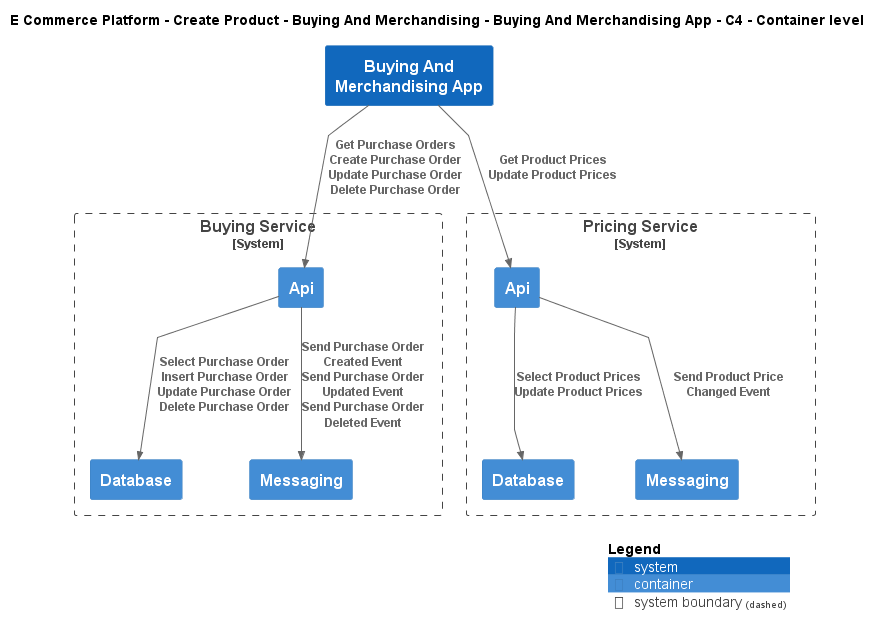

The diagram above was rendered by PlantUML. Its source (embedded in the PNG):
@startuml
!include ..\..\..\..\..\.c4s\C4_Container.puml

AddElementTag("c4interflow:lifecycle:new", $bgColor=green, $fontColor=#ffffff, $borderColor=green, $shadowing="False")
AddElementTag("c4interflow:lifecycle:changed", $bgColor=orange, $fontColor=#ffffff, $borderColor=orange, $shadowing="False")
AddElementTag("c4interflow:lifecycle:removed", $bgColor=red, $fontColor=#ffffff, $borderColor=red, $shadowing="False")

AddRelTag("c4interflow:lifecycle:new", $textColor=green, $lineColor=green)
AddRelTag("c4interflow:lifecycle:changed", $textColor=orange, $lineColor=orange)
AddRelTag("c4interflow:lifecycle:removed", $textColor=red, $lineColor=red)

SHOW_PERSON_PORTRAIT()
LAYOUT_TOP_DOWN()

skinparam linetype polyline

title E Commerce Platform - Create Product - Buying And Merchandising - Buying And Merchandising App - C4 - Container level

System(ECommercePlatform.CreateProduct.BuyingAndMerchandising.SoftwareSystems.BuyingAndMerchandisingApp, "Buying And Merchandising App", "")

System_Boundary(ECommercePlatform.CreateProduct.BuyingAndMerchandising.SoftwareSystems.BuyingService, "Buying Service") {
    Container(ECommercePlatform.CreateProduct.BuyingAndMerchandising.SoftwareSystems.BuyingService.Containers.Api, "Api", "", "")
    Container(ECommercePlatform.CreateProduct.BuyingAndMerchandising.SoftwareSystems.BuyingService.Containers.Database, "Database", "", "")
    Container(ECommercePlatform.CreateProduct.BuyingAndMerchandising.SoftwareSystems.BuyingService.Containers.Messaging, "Messaging", "", "")
}

System_Boundary(ECommercePlatform.CreateProduct.PriceManagement.SoftwareSystems.PricingService, "Pricing Service") {
    Container(ECommercePlatform.CreateProduct.PriceManagement.SoftwareSystems.PricingService.Containers.Api, "Api", "", "")
    Container(ECommercePlatform.CreateProduct.PriceManagement.SoftwareSystems.PricingService.Containers.Database, "Database", "", "")
    Container(ECommercePlatform.CreateProduct.PriceManagement.SoftwareSystems.PricingService.Containers.Messaging, "Messaging", "", "")
}

Rel(ECommercePlatform.CreateProduct.BuyingAndMerchandising.SoftwareSystems.BuyingAndMerchandisingApp, ECommercePlatform.CreateProduct.BuyingAndMerchandising.SoftwareSystems.BuyingService.Containers.Api, "Get Purchase Orders\nCreate Purchase Order\nUpdate Purchase Order\nDelete Purchase Order")
Rel(ECommercePlatform.CreateProduct.BuyingAndMerchandising.SoftwareSystems.BuyingService.Containers.Api, ECommercePlatform.CreateProduct.BuyingAndMerchandising.SoftwareSystems.BuyingService.Containers.Database, "Select Purchase Order\nInsert Purchase Order\nUpdate Purchase Order\nDelete Purchase Order")
Rel(ECommercePlatform.CreateProduct.BuyingAndMerchandising.SoftwareSystems.BuyingService.Containers.Api, ECommercePlatform.CreateProduct.BuyingAndMerchandising.SoftwareSystems.BuyingService.Containers.Messaging, "Send Purchase Order Created Event\nSend Purchase Order Updated Event\nSend Purchase Order Deleted Event")
Rel(ECommercePlatform.CreateProduct.BuyingAndMerchandising.SoftwareSystems.BuyingAndMerchandisingApp, ECommercePlatform.CreateProduct.PriceManagement.SoftwareSystems.PricingService.Containers.Api, "Get Product Prices\nUpdate Product Prices")
Rel(ECommercePlatform.CreateProduct.PriceManagement.SoftwareSystems.PricingService.Containers.Api, ECommercePlatform.CreateProduct.PriceManagement.SoftwareSystems.PricingService.Containers.Database, "Select Product Prices\nUpdate Product Prices")
Rel(ECommercePlatform.CreateProduct.PriceManagement.SoftwareSystems.PricingService.Containers.Api, ECommercePlatform.CreateProduct.PriceManagement.SoftwareSystems.PricingService.Containers.Messaging, "Send Product Price Changed Event")


SHOW_LEGEND()
@enduml